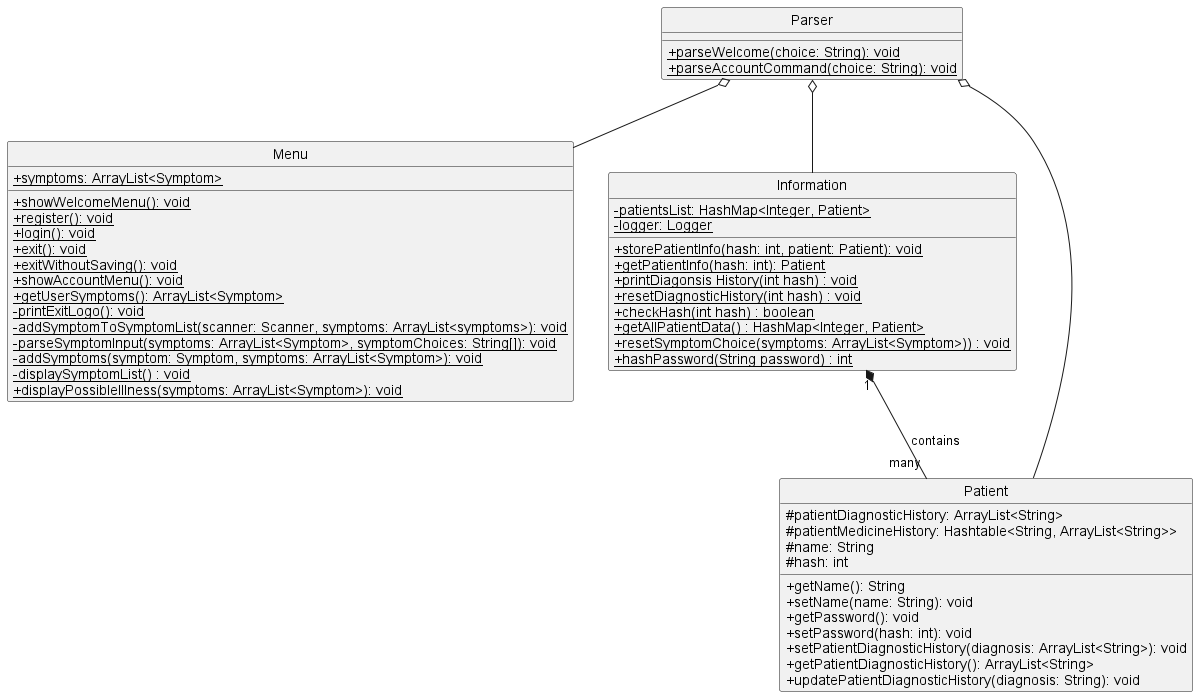

The diagram above was rendered by PlantUML. Its source (embedded in the PNG):
@startuml
'https://plantuml.com/sequence-diagram

hide circle
skinparam classAttributeIconSize 0

!include Style.puml
class Menu {
    + {static} symptoms: ArrayList<Symptom>
    + {static} showWelcomeMenu(): void
    + {static} register(): void
    + {static} login(): void
    + {static} exit(): void
    + {static} exitWithoutSaving(): void
    + {static} showAccountMenu(): void
    + {static} getUserSymptoms(): ArrayList<Symptom>
    - {static} printExitLogo(): void
    - {static} addSymptomToSymptomList(scanner: Scanner, symptoms: ArrayList<symptoms>): void
    - {static} parseSymptomInput(symptoms: ArrayList<Symptom>, symptomChoices: String[]): void
    - {static} addSymptoms(symptom: Symptom, symptoms: ArrayList<Symptom>): void
    - {static} displaySymptomList() : void
    + {static} displayPossibleIllness(symptoms: ArrayList<Symptom>): void
}

class Information {
    - {static} patientsList: HashMap<Integer, Patient>
    - {static} logger: Logger
    + {static} storePatientInfo(hash: int, patient: Patient): void
    + {static} getPatientInfo(hash: int): Patient
    + {static} printDiagonsis History(int hash) : void
    + {static} resetDiagnosticHistory(int hash) : void
    + {static} checkHash(int hash) : boolean
    + {static} getAllPatientData() : HashMap<Integer, Patient>
    + {static} resetSymptomChoice(symptoms: ArrayList<Symptom>)) : void
    + {static} hashPassword(String password) : int
}

class Parser {
    + {static} parseWelcome(choice: String): void
    + {static} parseAccountCommand(choice: String): void
}

class Patient {
    # patientDiagnosticHistory: ArrayList<String>
    # patientMedicineHistory: Hashtable<String, ArrayList<String>>
    # name: String
    # hash: int
    + getName(): String
    + setName(name: String): void
    + getPassword(): void
    + setPassword(hash: int): void
    + setPatientDiagnosticHistory(diagnosis: ArrayList<String>): void
    + getPatientDiagnosticHistory(): ArrayList<String>
    + updatePatientDiagnosticHistory(diagnosis: String): void
}

Information "1" *-- "many" Patient : contains
Parser o-- Patient
Parser o-- Information
Parser o-- Menu

@enduml